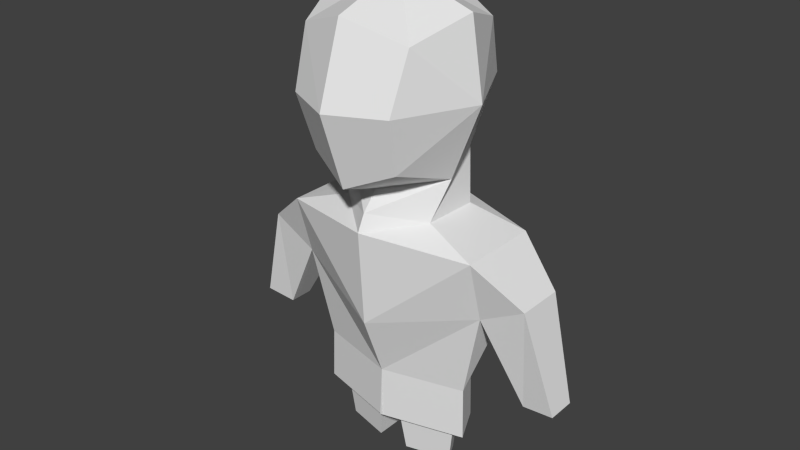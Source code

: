 # Source: caveman.blend  (saved by Blender 2.74.0; exported with 4.5.12 LTS)
import bpy
from mathutils import Matrix  # noqa: F401  (used for matrix-valued properties, if any)

bpy.ops.wm.read_factory_settings(use_empty=True)
scene = bpy.context.scene
scene.name = 'Scene'

# ---- collections
col_collection_1 = bpy.data.collections.new('Collection 1'); scene.collection.children.link(col_collection_1)

# ---- materials (node trees are filled in below, after node groups)
mat_material = bpy.data.materials.new('Material')
mat_material.alpha_threshold = 0.0
mat_material.use_transparent_shadow = False
mat_material.roughness = 0.5
mat_material.line_color = (0.0, 0.0, 0.0, 1.0)

# ---- material node trees

# ---- world
world_world = bpy.data.worlds.new('World'); scene.world = world_world
world_world.color = (0.05088, 0.05088, 0.05088)
world_world.use_sun_shadow = False
world_world.sun_shadow_jitter_overblur = 0.0
world_world.cycles.sampling_method = 'MANUAL'
world_world.cycles.sample_map_resolution = 256

# ---- meshes
me_cube = bpy.data.meshes.new('Cube')
me_cube.from_pydata([(0.8709, -0.1302, 0.1382), (0.5761, -0.1302, -0.6118), (0.486, 0.6198, 0.1382), (0.5149, -0.8802, 0.1382), (0.75, -0.1302, 0.8882), (0.4571, 0.2921, -0.4635), (0.4517, -0.7248, -0.4174), (0.5556, 0.4253, 0.6938), (0.5556, -0.6858, 0.6938), (0.4767, -0.2938, -1.003), (0.4977, 0.2617, -1.003), (1.016, -0.4308, -1.173), (1.016, 0.3987, -1.173), (1.016, -0.2567, -1.794), (1.016, 0.2231, -1.794), (0.8121, -0.192, -2.683), (0.6443, 0.1556, -2.683), (1.47, 0.2233, -1.551), (1.47, -0.2551, -1.551), (0.07282, -0.3258, -2.804), (0.7225, -0.1582, -2.804), (0.07282, 0.2706, -2.804), (0.5882, 0.1198, -2.804), (1.759, 0.1274, -2.552), (1.759, -0.1599, -2.552), (1.44, 0.1074, -2.589), (1.44, -0.1407, -2.589), (0.1647, -0.2304, -3.623), (0.6095, -0.1157, -3.623), (0.1647, 0.1779, -3.623), (0.5175, 0.07466, -3.623), (-0.01189, -0.4137, -3.207), (0.8267, -0.1975, -3.207), (-0.01189, 0.3561, -3.207), (0.6534, 0.1615, -3.207), (0.0, -0.4588, -0.7511), (0.0, -0.1302, 1.138), (-0.8709, -0.1302, 0.1382), (0.0, -1.13, 0.1382), (0.0, 0.8698, 0.1382), (-0.5761, -0.1302, -0.6118), (0.0, 0.5863, -0.3289), (-0.486, 0.6198, 0.1382), (0.0, -0.8802, -0.6118), (-0.5149, -0.8802, 0.1382), (-0.75, -0.1302, 0.8882), (0.0, 0.6198, 0.8882), (0.0, -0.8802, 0.8882), (-0.4571, 0.2921, -0.4635), (-0.4517, -0.7248, -0.4174), (-0.5556, 0.4253, 0.6938), (-0.5556, -0.6858, 0.6938), (0.0, -0.6224, -0.9349), (-0.4767, -0.2938, -1.003), (0.0, 0.563, -1.003), (-0.4977, 0.2617, -1.003), (0.0, -0.7036, -1.098), (-1.016, -0.4308, -1.173), (0.0, 0.563, -1.173), (-1.016, 0.3987, -1.173), (0.0, -0.6418, -2.052), (-1.016, -0.2567, -1.794), (0.0, 0.4537, -1.506), (-1.016, 0.2231, -1.794), (0.0, -0.4014, -2.683), (-0.8121, -0.192, -2.683), (0.0, 0.3441, -2.683), (-0.6443, 0.1556, -2.683), (-1.47, 0.2233, -1.551), (-1.47, -0.2551, -1.551), (-0.07282, -0.3258, -2.804), (-0.7225, -0.1582, -2.804), (-0.07282, 0.2706, -2.804), (-0.5882, 0.1198, -2.804), (-1.759, 0.1274, -2.552), (-1.759, -0.1599, -2.552), (-1.44, 0.1074, -2.589), (-1.44, -0.1407, -2.589), (-0.1647, -0.2304, -3.623), (-0.6095, -0.1157, -3.623), (-0.1647, 0.1779, -3.623), (-0.5175, 0.07466, -3.623), (0.01189, -0.4137, -3.207), (-0.8267, -0.1975, -3.207), (0.01189, 0.3561, -3.207), (-0.6534, 0.1615, -3.207)], [], [(35, 1, 6, 43), (36, 4, 7, 46), (36, 47, 8, 4), (0, 1, 5, 2), (0, 2, 7, 4), (0, 4, 8, 3), (0, 3, 6, 1), (38, 43, 6, 3), (38, 3, 8, 47), (39, 46, 7, 2), (39, 2, 5, 41), (41, 5, 10, 54), (5, 1, 9, 10), (1, 35, 52, 9), (54, 10, 12, 58), (10, 9, 11, 12), (9, 52, 56, 11), (58, 12, 14, 62), (11, 56, 60, 13), (66, 16, 22, 21), (62, 14, 16, 66), (14, 13, 15, 16), (13, 60, 64, 15), (13, 14, 25, 26), (14, 17, 23, 25), (12, 11, 18, 17), (21, 22, 30, 29), (16, 15, 20, 22), (64, 66, 21, 19), (15, 64, 19, 20), (23, 24, 26, 25), (14, 12, 17), (17, 18, 24, 23), (11, 13, 18), (18, 13, 26, 24), (27, 29, 30, 28), (22, 20, 28, 30), (19, 21, 29, 27), (20, 19, 27, 28), (66, 16, 34, 33), (15, 16, 34, 32), (64, 15, 32, 31), (35, 43, 49, 40), (36, 46, 50, 45), (36, 45, 51, 47), (37, 42, 48, 40), (37, 45, 50, 42), (37, 44, 51, 45), (37, 40, 49, 44), (38, 44, 49, 43), (38, 47, 51, 44), (39, 42, 50, 46), (39, 41, 48, 42), (41, 54, 55, 48), (48, 55, 53, 40), (40, 53, 52, 35), (54, 58, 59, 55), (55, 59, 57, 53), (53, 57, 56, 52), (58, 62, 63, 59), (57, 61, 60, 56), (66, 72, 73, 67), (62, 66, 67, 63), (63, 67, 65, 61), (61, 65, 64, 60), (61, 77, 76, 63), (63, 76, 74, 68), (59, 68, 69, 57), (72, 80, 81, 73), (67, 73, 71, 65), (64, 70, 72, 66), (65, 71, 70, 64), (74, 76, 77, 75), (63, 68, 59), (68, 74, 75, 69), (57, 69, 61), (69, 75, 77, 61), (78, 79, 81, 80), (73, 81, 79, 71), (70, 78, 80, 72), (71, 79, 78, 70), (66, 84, 85, 67), (65, 83, 85, 67), (64, 82, 83, 65)])
_uv = me_cube.uv_layers.new(name='UVMap')
_uv.uv.foreach_set('vector', [0.03883, 0.1594, 0.2029, 0.1648, 0.1072, 0.271, 0.0001939, 0.254, 0.3518, 0.5552, 0.299, 0.417, 0.3796, 0.3785, 0.4917, 0.4318, 0.3518, 0.5552, 0.1673, 0.5552, 0.2115, 0.4421, 0.299, 0.417, 0.262, 0.3163, 0.2029, 0.1648, 0.3153, 0.1599, 0.3995, 0.2775, 0.262, 0.3163, 0.3995, 0.2775, 0.3796, 0.3785, 0.299, 0.417, 0.262, 0.3163, 0.299, 0.417, 0.2115, 0.4421, 0.1407, 0.3731, 0.262, 0.3163, 0.1407, 0.3731, 0.1072, 0.271, 0.2029, 0.1648, 0.03598, 0.4305, 0.0001939, 0.254, 0.1072, 0.271, 0.1407, 0.3731, 0.03598, 0.4305, 0.1407, 0.3731, 0.2115, 0.4421, 0.1673, 0.5552, 0.508, 0.2567, 0.4917, 0.4318, 0.3796, 0.3785, 0.3995, 0.2775, 0.508, 0.2567, 0.3995, 0.2775, 0.3153, 0.1599, 0.4467, 0.1466, 0.4467, 0.1466, 0.3153, 0.1599, 0.2649, 0.04413, 0.3919, 0.0001939, 0.3153, 0.1599, 0.2029, 0.1648, 0.1406, 0.07882, 0.2649, 0.04413, 0.2029, 0.1648, 0.03883, 0.1594, 0.01016, 0.1105, 0.1406, 0.07882, 0.9336, 0.4631, 0.7944, 0.398, 0.7816, 0.2948, 0.9527, 0.4223, 0.7944, 0.398, 0.6745, 0.3711, 0.7034, 0.2884, 0.7816, 0.2948, 0.6745, 0.3711, 0.5486, 0.3973, 0.5347, 0.3595, 0.7034, 0.2884, 0.9527, 0.4223, 0.7816, 0.2948, 0.7858, 0.2046, 0.9998, 0.326, 0.7034, 0.2884, 0.5347, 0.3595, 0.5084, 0.153, 0.7087, 0.2025, 0.432, 0.8066, 0.3064, 0.8342, 0.3056, 0.8088, 0.4097, 0.7858, 0.9998, 0.326, 0.7858, 0.2046, 0.8184, 0.01866, 0.9842, 0.0001941, 0.7858, 0.2046, 0.7087, 0.2025, 0.7295, 0.01878, 0.8184, 0.01866, 0.7087, 0.2025, 0.5084, 0.153, 0.5371, 0.0001939, 0.7295, 0.01878, 0.5892, 0.5558, 0.5805, 0.4573, 0.7674, 0.4647, 0.7719, 0.5157, 0.7103, 0.8114, 0.6581, 0.7269, 0.8348, 0.6274, 0.8579, 0.6918, 0.573, 0.8114, 0.5022, 0.6558, 0.6196, 0.6494, 0.6581, 0.7269, 0.4097, 0.7858, 0.3056, 0.8088, 0.3093, 0.6436, 0.3755, 0.6395, 0.3064, 0.8342, 0.235, 0.8445, 0.2373, 0.8139, 0.3056, 0.8088, 0.06815, 0.7658, 0.0001939, 0.6359, 0.02861, 0.6354, 0.09198, 0.7434, 0.235, 0.8445, 0.06815, 0.7658, 0.09198, 0.7434, 0.2373, 0.8139, 0.8348, 0.6274, 0.8078, 0.5732, 0.8701, 0.5466, 0.8934, 0.5934, 0.7103, 0.8114, 0.573, 0.8114, 0.6581, 0.7269, 0.6581, 0.7269, 0.6196, 0.6494, 0.8078, 0.5732, 0.8348, 0.6274, 0.5022, 0.6558, 0.5892, 0.5558, 0.6196, 0.6494, 0.6196, 0.6494, 0.5892, 0.5558, 0.7719, 0.5157, 0.8078, 0.5732, 0.1975, 0.6114, 0.2395, 0.5556, 0.2771, 0.606, 0.2701, 0.6415, 0.3056, 0.8088, 0.2373, 0.8139, 0.2701, 0.6415, 0.3093, 0.6436, 0.09198, 0.7434, 0.02861, 0.6354, 0.1517, 0.5556, 0.1975, 0.6114, 0.2373, 0.8139, 0.09198, 0.7434, 0.1975, 0.6114, 0.2701, 0.6415, 0.8908, 0.9273, 0.7576, 0.9232, 0.7594, 0.8191, 0.8969, 0.8233, 0.681, 0.922, 0.7576, 0.9232, 0.7594, 0.8191, 0.6803, 0.8179, 0.5146, 0.9273, 0.681, 0.922, 0.6803, 0.8179, 0.5084, 0.8233, 0.03883, 0.1594, 0.0001939, 0.254, 0.1072, 0.271, 0.2029, 0.1648, 0.3518, 0.5552, 0.4917, 0.4318, 0.3796, 0.3785, 0.299, 0.417, 0.3518, 0.5552, 0.299, 0.417, 0.2115, 0.4421, 0.1673, 0.5552, 0.262, 0.3163, 0.3995, 0.2775, 0.3153, 0.1599, 0.2029, 0.1648, 0.262, 0.3163, 0.299, 0.417, 0.3796, 0.3785, 0.3995, 0.2775, 0.262, 0.3163, 0.1407, 0.3731, 0.2115, 0.4421, 0.299, 0.417, 0.262, 0.3163, 0.2029, 0.1648, 0.1072, 0.271, 0.1407, 0.3731, 0.03598, 0.4305, 0.1407, 0.3731, 0.1072, 0.271, 0.0001939, 0.254, 0.03598, 0.4305, 0.1673, 0.5552, 0.2115, 0.4421, 0.1407, 0.3731, 0.508, 0.2567, 0.3995, 0.2775, 0.3796, 0.3785, 0.4917, 0.4318, 0.508, 0.2567, 0.4467, 0.1466, 0.3153, 0.1599, 0.3995, 0.2775, 0.4467, 0.1466, 0.3919, 0.0001939, 0.2649, 0.04413, 0.3153, 0.1599, 0.3153, 0.1599, 0.2649, 0.04413, 0.1406, 0.07882, 0.2029, 0.1648, 0.2029, 0.1648, 0.1406, 0.07882, 0.01016, 0.1105, 0.03883, 0.1594, 0.9336, 0.4631, 0.9527, 0.4223, 0.7816, 0.2948, 0.7944, 0.398, 0.7944, 0.398, 0.7816, 0.2948, 0.7034, 0.2884, 0.6745, 0.3711, 0.6745, 0.3711, 0.7034, 0.2884, 0.5347, 0.3595, 0.5486, 0.3973, 0.9527, 0.4223, 0.9998, 0.326, 0.7858, 0.2046, 0.7816, 0.2948, 0.7034, 0.2884, 0.7087, 0.2025, 0.5084, 0.153, 0.5347, 0.3595, 0.432, 0.8066, 0.4097, 0.7858, 0.3056, 0.8088, 0.3064, 0.8342, 0.9998, 0.326, 0.9842, 0.0001941, 0.8184, 0.01866, 0.7858, 0.2046, 0.7858, 0.2046, 0.8184, 0.01866, 0.7295, 0.01878, 0.7087, 0.2025, 0.7087, 0.2025, 0.7295, 0.01878, 0.5371, 0.0001939, 0.5084, 0.153, 0.5892, 0.5558, 0.7719, 0.5157, 0.7674, 0.4647, 0.5805, 0.4573, 0.7103, 0.8114, 0.8579, 0.6918, 0.8348, 0.6274, 0.6581, 0.7269, 0.573, 0.8114, 0.6581, 0.7269, 0.6196, 0.6494, 0.5022, 0.6558, 0.4097, 0.7858, 0.3755, 0.6395, 0.3093, 0.6436, 0.3056, 0.8088, 0.3064, 0.8342, 0.3056, 0.8088, 0.2373, 0.8139, 0.235, 0.8445, 0.06815, 0.7658, 0.09198, 0.7434, 0.02861, 0.6354, 0.0001939, 0.6359, 0.235, 0.8445, 0.2373, 0.8139, 0.09198, 0.7434, 0.06815, 0.7658, 0.8348, 0.6274, 0.8934, 0.5934, 0.8701, 0.5466, 0.8078, 0.5732, 0.7103, 0.8114, 0.6581, 0.7269, 0.573, 0.8114, 0.6581, 0.7269, 0.8348, 0.6274, 0.8078, 0.5732, 0.6196, 0.6494, 0.5022, 0.6558, 0.6196, 0.6494, 0.5892, 0.5558, 0.6196, 0.6494, 0.8078, 0.5732, 0.7719, 0.5157, 0.5892, 0.5558, 0.1975, 0.6114, 0.2701, 0.6415, 0.2771, 0.606, 0.2395, 0.5556, 0.3056, 0.8088, 0.3093, 0.6436, 0.2701, 0.6415, 0.2373, 0.8139, 0.09198, 0.7434, 0.1975, 0.6114, 0.1517, 0.5556, 0.02861, 0.6354, 0.2373, 0.8139, 0.2701, 0.6415, 0.1975, 0.6114, 0.09198, 0.7434, 0.8908, 0.9273, 0.8969, 0.8233, 0.7594, 0.8191, 0.7576, 0.9232, 0.681, 0.922, 0.6803, 0.8179, 0.7594, 0.8191, 0.7576, 0.9232, 0.5146, 0.9273, 0.5084, 0.8233, 0.6803, 0.8179, 0.681, 0.922])
me_cube.materials.append(mat_material)
me_cube.use_remesh_preserve_volume = False
me_cube.use_remesh_preserve_attributes = False
me_cube.use_mirror_vertex_groups = False
me_cube.update()
arm_armature = bpy.data.armatures.new('Armature')  # bones are not reproduced

# ---- objects
ob_armature = bpy.data.objects.new('Armature', arm_armature)
ob_cube = bpy.data.objects.new('Cube', me_cube)

# ---- transforms, parenting, visibility, modifiers, constraints
ob_armature.location = (0.0, 0.0, 2.598)
ob_armature.scale = (1.864, 1.864, 1.864)
ob_armature.show_in_front = True
ob_armature.lineart.crease_threshold = 0.0
ob_cube.location = (0.0, 0.0, 3.6)
ob_cube.lock_rotations_4d = False
ob_cube.empty_display_type = 'ARROWS'
ob_cube.lineart.crease_threshold = 0.0
_vg = ob_cube.vertex_groups.new(name='Group')
for _i, _w in zip([0, 2, 3, 5, 8, 37, 42, 44, 48, 51], [0.6588, 1.0, 0.9999, 0.997, 0.7241, 0.6588, 1.0, 0.9999, 0.997, 0.7241]): _vg.add([_i], _w, 'REPLACE')
_vg = ob_cube.vertex_groups.new(name='Bone')
for _i, _w in zip([0, 1, 2, 3, 4, 5, 6, 7, 8, 35, 36, 37, 38, 39, 40, 41, 42, 43, 44, 45, 46, 47, 48, 49, 50, 51, 52], [1.0, 0.9885, 0.9378, 0.9653, 1.0, 0.9997, 1.0, 0.9882, 0.9989, 1.0, 0.9991, 1.0, 1.0, 0.9995, 1.0, 1.0, 0.9998, 1.0, 1.0, 1.0, 1.0, 0.9859, 1.0, 1.0, 1.0, 1.0, 0.04168]): _vg.add([_i], _w, 'REPLACE')
_vg = ob_cube.vertex_groups.new(name='Bone.004')
_vg.add([17, 18, 23, 24, 25, 26], 1.0, 'REPLACE')
_vg = ob_cube.vertex_groups.new(name='Bone.003')
for _i, _w in zip([68, 69, 74, 75, 76, 77], [0.9973, 0.9995, 0.9982, 1.0, 1.0, 1.0]): _vg.add([_i], _w, 'REPLACE')
_vg = ob_cube.vertex_groups.new(name='Bone.006')
for _i, _w in zip([78, 79, 80, 81], [1.0, 1.0, 0.9936, 1.0]): _vg.add([_i], _w, 'REPLACE')
_vg = ob_cube.vertex_groups.new(name='Bone.007')
for _i, _w in zip([27, 28, 29, 30], [1.0, 1.0, 1.0, 1.0]): _vg.add([_i], _w, 'REPLACE')
_m = ob_cube.modifiers.new('Armature', 'ARMATURE')
_m.object = ob_armature

# ---- collection membership
col_collection_1.objects.link(ob_armature)
col_collection_1.objects.link(ob_cube)

# ---- scene / render settings (as saved in the file)
scene.frame_start = 1; scene.frame_end = 150; scene.frame_set(0)
scene.render.engine = 'BLENDER_EEVEE_NEXT'
scene.render.resolution_percentage = 50
scene.render.dither_intensity = 0.0
scene.cycles.use_denoising = False
scene.cycles.samples = 10
scene.cycles.sampling_pattern = 'TABULATED_SOBOL'
scene.cycles.light_sampling_threshold = 0.0
scene.cycles.use_adaptive_sampling = False
scene.cycles.use_light_tree = False
scene.cycles.blur_glossy = 0.0
scene.cycles.pixel_filter_type = 'GAUSSIAN'
scene.cycles.sample_clamp_indirect = 0.0
scene.view_settings.view_transform = 'Standard'
bpy.context.view_layer.update()

# ---- added for rendering (the .blend has no active camera and no usable light): camera, sun
cam_auto = bpy.data.cameras.new('AutoCamera')
cam_auto.lens = 50.0
cam_auto.sensor_width = 36.0
cam_auto.clip_end = 1000.0
ob_auto_camera = bpy.data.objects.new('AutoCamera', cam_auto)
scene.collection.objects.link(ob_auto_camera)
ob_auto_camera.location = (5.78095, -7.06737, 6.98257)
ob_auto_camera.rotation_euler = (1.09748, -7.21219e-08, 0.694738)
scene.camera = ob_auto_camera
light_auto_sun = bpy.data.lights.new('AutoSun', 'SUN')
light_auto_sun.energy = 3.0
light_auto_sun.angle = 0.0523599
ob_auto_sun = bpy.data.objects.new('AutoSun', light_auto_sun)
scene.collection.objects.link(ob_auto_sun)
ob_auto_sun.rotation_euler = (0.872665, 0.174533, 0.523599)
bpy.context.view_layer.update()
